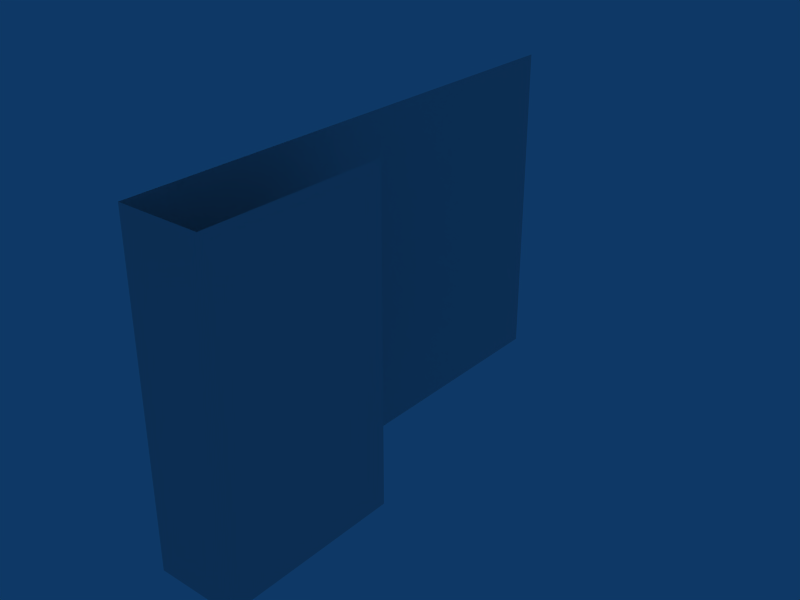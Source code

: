 # Source: door4_7.blend  (saved by Blender 2.42.0; exported with 4.5.12 LTS)
import bpy
from mathutils import Matrix  # noqa: F401  (used for matrix-valued properties, if any)

bpy.ops.wm.read_factory_settings(use_empty=True)
scene = bpy.context.scene
scene.name = 'Scene'

# ---- collections
col_collection_3 = bpy.data.collections.new('Collection 3'); scene.collection.children.link(col_collection_3)

# ---- world
world_world = bpy.data.worlds.new('World'); scene.world = world_world
world_world.color = (0.05656, 0.2208, 0.4)
world_world.use_sun_shadow = False
world_world.sun_shadow_jitter_overblur = 0.0
world_world.cycles.sampling_method = 'MANUAL'
world_world.cycles.sample_map_resolution = 256

# ---- meshes
me_basegeometry_010 = bpy.data.meshes.new('BaseGeometry.010')
me_basegeometry_010.from_pydata([(-1424.0, 112.0, -448.0), (-1424.0, 112.0, -320.0), (-1424.0, -88.0, -320.0), (-1424.0, -88.0, -448.0), (-1392.0, -16.0, -448.0), (-1392.0, -88.0, -448.0), (-1392.0, -88.0, -320.0), (-1392.0, -16.0, -320.0)], [], [(0, 3, 2, 1), (7, 4, 5, 6)])
_uv = me_basegeometry_010.uv_layers.new(name='UVMap')
_uv.uv.foreach_set('vector', [1.0, 1.0, 1.0, -0.5625, 2.98e-08, -0.5625, -5.96e-08, 1.0, 1.0, 0.625, -5.96e-08, 0.625, 2.98e-08, -5.96e-08, 1.0, 2.98e-08])
_ca = me_basegeometry_010.color_attributes.new('Col', 'BYTE_COLOR', 'CORNER')
_ca.data.foreach_set('color', [1.0, 1.0, 1.0, 1.0, 1.0, 1.0, 1.0, 1.0, 1.0, 1.0, 1.0, 1.0, 1.0, 1.0, 1.0, 1.0, 1.0, 1.0, 1.0, 1.0, 1.0, 1.0, 1.0, 1.0, 1.0, 1.0, 1.0, 1.0, 1.0, 1.0, 1.0, 1.0])
me_basegeometry_010.use_remesh_preserve_volume = False
me_basegeometry_010.use_remesh_preserve_attributes = False
me_basegeometry_010.use_mirror_vertex_groups = False
me_basegeometry_010.update()
me_basegeometry_009 = bpy.data.meshes.new('BaseGeometry.009')
me_basegeometry_009.from_pydata([(-1392.0, -88.0, -320.0), (-1392.0, -88.0, -448.0), (-1424.0, -88.0, -448.0), (-1424.0, -88.0, -320.0)], [], [(0, 3, 2, 1)])
_uv = me_basegeometry_009.uv_layers.new(name='UVMap')
_uv.uv.foreach_set('vector', [0.0, 1.0, 0.0, 0.0, 1.0, 0.0, 1.0, 1.0])
_ca = me_basegeometry_009.color_attributes.new('Col', 'BYTE_COLOR', 'CORNER')
_ca.data.foreach_set('color', [1.0, 1.0, 1.0, 1.0, 1.0, 1.0, 1.0, 1.0, 1.0, 1.0, 1.0, 1.0, 1.0, 1.0, 1.0, 1.0])
me_basegeometry_009.use_remesh_preserve_volume = False
me_basegeometry_009.use_remesh_preserve_attributes = False
me_basegeometry_009.use_mirror_vertex_groups = False
me_basegeometry_009.update()

# ---- objects
ob_objbasegeometry = bpy.data.objects.new('ObjBaseGeometry', me_basegeometry_010)
ob_objbasegeometry_008 = bpy.data.objects.new('ObjBaseGeometry.008', me_basegeometry_009)

# ---- transforms, parenting, visibility, modifiers, constraints
ob_objbasegeometry.location = (-1520.0, 64.0, -3456.0)
ob_objbasegeometry.lock_rotations_4d = False
ob_objbasegeometry.empty_display_type = 'ARROWS'
ob_objbasegeometry.color = (0.0, 0.0, 0.0, 1.0)
ob_objbasegeometry.lineart.crease_threshold = 0.0
ob_objbasegeometry_008.location = (-1520.0, 64.0, -3456.0)
ob_objbasegeometry_008.lock_rotations_4d = False
ob_objbasegeometry_008.empty_display_type = 'ARROWS'
ob_objbasegeometry_008.color = (0.0, 0.0, 0.0, 1.0)
ob_objbasegeometry_008.lineart.crease_threshold = 0.0

# ---- collection membership
col_collection_3.objects.link(ob_objbasegeometry)
col_collection_3.objects.link(ob_objbasegeometry_008)

# ---- scene / render settings (as saved in the file)
scene.frame_start = 1; scene.frame_end = 250; scene.frame_set(1)
scene.render.engine = 'BLENDER_EEVEE_NEXT'
scene.render.image_settings.file_format = 'JPEG'
scene.render.image_settings.color_mode = 'RGB'
scene.render.image_settings.compression = 90
scene.render.resolution_x = 800
scene.render.resolution_y = 600
scene.render.resolution_percentage = 25
scene.render.pixel_aspect_x = 100.0
scene.render.pixel_aspect_y = 100.0
scene.render.fps = 25
scene.render.dither_intensity = 0.0
scene.render.use_compositing = False
scene.render.use_sequencer = False
scene.render.bake_bias = 0.0
scene.render.use_stamp_time = False
scene.render.use_stamp_date = False
scene.render.use_stamp_frame = False
scene.render.use_stamp_camera = False
scene.render.use_stamp_scene = False
scene.render.use_stamp_filename = False
scene.render.use_stamp_render_time = False
scene.render.stamp_font_size = 0
scene.cycles.use_denoising = False
scene.cycles.samples = 10
scene.cycles.sampling_pattern = 'TABULATED_SOBOL'
scene.cycles.light_sampling_threshold = 0.0
scene.cycles.use_adaptive_sampling = False
scene.cycles.use_light_tree = False
scene.cycles.blur_glossy = 0.0
scene.cycles.volume_bounces = 1
scene.cycles.pixel_filter_type = 'GAUSSIAN'
scene.cycles.sample_clamp_indirect = 0.0
scene.view_settings.view_transform = 'Raw'
bpy.context.view_layer.update()

# ---- added for rendering (the .blend has no active camera): camera
cam_auto = bpy.data.cameras.new('AutoCamera')
cam_auto.lens = 50.0
cam_auto.sensor_width = 36.0
cam_auto.clip_end = 3890.53
ob_auto_camera = bpy.data.objects.new('AutoCamera', cam_auto)
scene.collection.objects.link(ob_auto_camera)
ob_auto_camera.location = (-2706.32, -190.02, -3662.65)
ob_auto_camera.rotation_euler = (1.09748, -7.21219e-08, 0.694738)
scene.camera = ob_auto_camera
bpy.context.view_layer.update()
